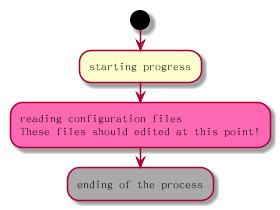

The diagram above was rendered by PlantUML. Its source (embedded in the PNG):
@startuml

start

:starting progress;
#HotPink:reading configuration files
These files should edited at this point!;
#AAAAAA:ending of the process;

@enduml